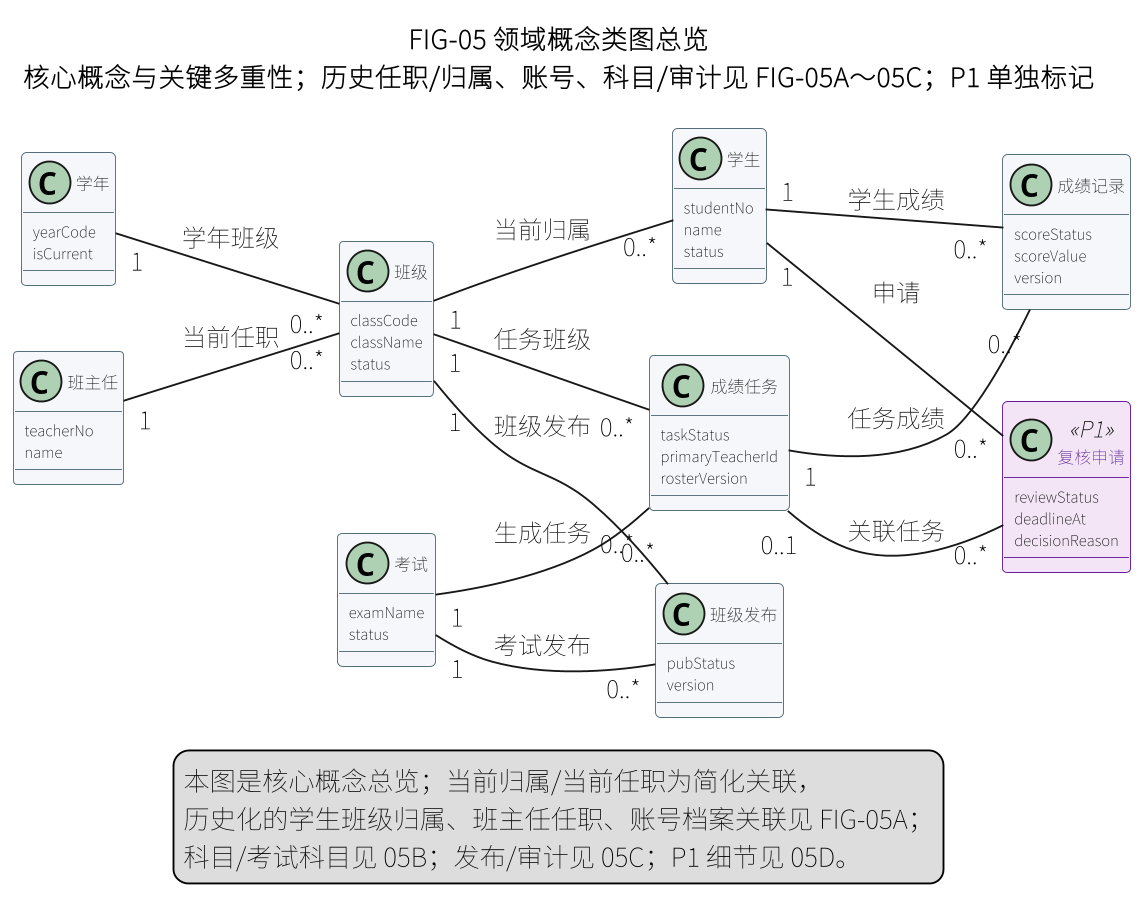

The diagram above was rendered by PlantUML. Its source (embedded in the PNG):
@startuml
left to right direction
skinparam defaultFontName "Noto Sans CJK SC"
skinparam dpi 180
skinparam shadowing false
skinparam classAttributeIconSize 0
skinparam classFontSize 10
skinparam classAttributeFontSize 8
skinparam class {
  BackgroundColor #F5F7FA
  BorderColor #546E7A
  FontSize 9
}
skinparam class<<P1>> {
  BackgroundColor #F3E5F5
  BorderColor #6A1B9A
  FontColor #4A148C
}
title FIG-05 领域概念类图总览\n核心概念与关键多重性；历史任职/归属、账号、科目/审计见 FIG-05A～05C；P1 单独标记

class "学年" as Year {
  yearCode
  isCurrent
}
class "班级" as Class {
  classCode
  className
  status
}
class "学生" as Student {
  studentNo
  name
  status
}
class "班主任" as Head {
  teacherNo
  name
}
class "考试" as Exam {
  examName
  status
}
class "成绩任务" as Task {
  taskStatus
  primaryTeacherId
  rosterVersion
}
class "成绩记录" as Score {
  scoreStatus
  scoreValue
  version
}
class "班级发布" as Publication {
  pubStatus
  version
}
class "复核申请" as Review <<P1>> {
  reviewStatus
  deadlineAt
  decisionReason
}

Year "1" -- "0..*" Class : 学年班级
Class "1" -- "0..*" Student : 当前归属
Head "1" -- "0..*" Class : 当前任职
Exam "1" -- "0..*" Task : 生成任务
Class "1" -- "0..*" Task : 任务班级
Task "1" -- "0..*" Score : 任务成绩
Student "1" -- "0..*" Score : 学生成绩
Exam "1" -- "0..*" Publication : 考试发布
Class "1" -- "0..*" Publication : 班级发布
Student "1" -- "0..*" Review : 申请
Task "0..1" -- "0..*" Review : 关联任务

legend bottom
  本图是核心概念总览；当前归属/当前任职为简化关联，
  历史化的学生班级归属、班主任任职、账号档案关联见 FIG-05A；
  科目/考试科目见 05B；发布/审计见 05C；P1 细节见 05D。
endlegend
@enduml